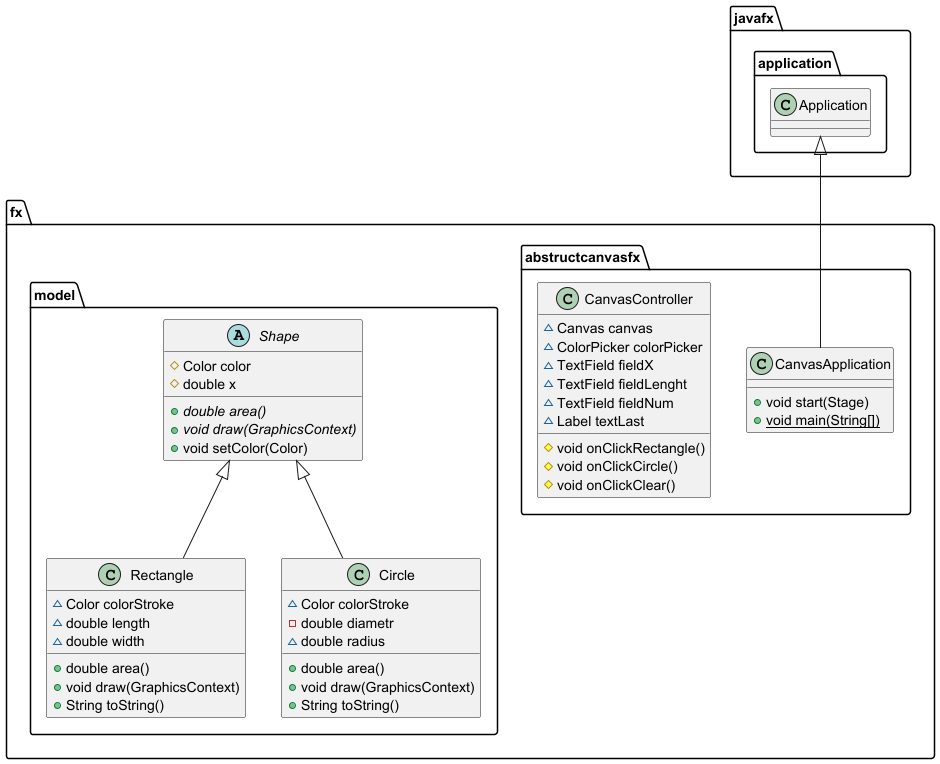

The diagram above was rendered by PlantUML. Its source (embedded in the PNG):
@startuml
class fx.abstructcanvasfx.CanvasApplication {
+ void start(Stage)
+ {static} void main(String[])
}

abstract class fx.model.Shape {
# Color color
# double x
+ {abstract}double area()
+ {abstract}void draw(GraphicsContext)
+ void setColor(Color)
}


class fx.model.Rectangle {
~ Color colorStroke
~ double length
~ double width
+ double area()
+ void draw(GraphicsContext)
+ String toString()
}


class fx.model.Circle {
~ Color colorStroke
- double diametr
~ double radius
+ double area()
+ void draw(GraphicsContext)
+ String toString()
}


class fx.abstructcanvasfx.CanvasController {
~ Canvas canvas
~ ColorPicker colorPicker
~ TextField fieldX
~ TextField fieldLenght
~ TextField fieldNum
~ Label textLast
# void onClickRectangle()
# void onClickCircle()
# void onClickClear()
}




javafx.application.Application <|-- fx.abstructcanvasfx.CanvasApplication
fx.model.Shape <|-- fx.model.Rectangle
fx.model.Shape <|-- fx.model.Circle
@enduml